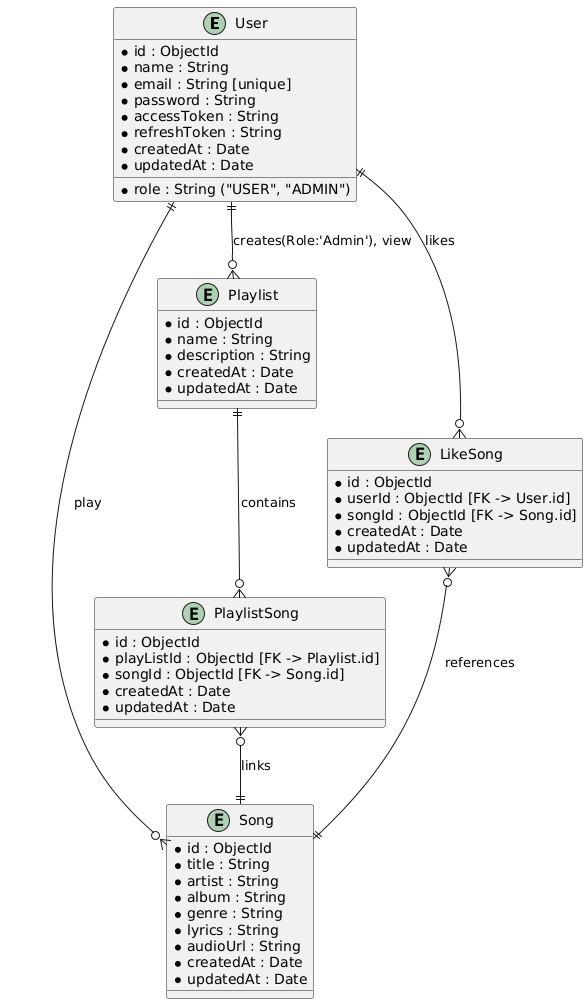

The diagram above was rendered by PlantUML. Its source (embedded in the PNG):
@startuml
entity User {
  * id : ObjectId
  * name : String
  * email : String [unique]
  * password : String
  * role : String ("USER", "ADMIN")
  * accessToken : String
  * refreshToken : String
  * createdAt : Date
  * updatedAt : Date
}

entity Song {
  * id : ObjectId
  * title : String
  * artist : String
  * album : String
  * genre : String
  * lyrics : String
  * audioUrl : String
  * createdAt : Date
  * updatedAt : Date
}

entity Playlist {
  * id : ObjectId
  * name : String
  * description : String
  * createdAt : Date
  * updatedAt : Date
}

entity PlaylistSong {
  * id : ObjectId
  * playListId : ObjectId [FK -> Playlist.id]
  * songId : ObjectId [FK -> Song.id]
  * createdAt : Date
  * updatedAt : Date
}

entity LikeSong {
  * id : ObjectId
  * userId : ObjectId [FK -> User.id]
  * songId : ObjectId [FK -> Song.id]
  * createdAt : Date
  * updatedAt : Date
}

User ||--o{ Playlist : "creates(Role:'Admin'), view"
Playlist ||--o{ PlaylistSong : "contains"
PlaylistSong }o--|| Song : "links"
User ||--o{ LikeSong : "likes"
User ||--o{ Song : "play"
LikeSong }o--|| Song : "references"
@enduml